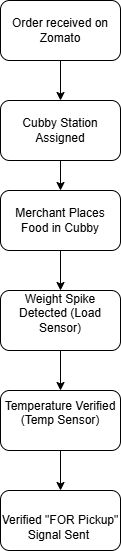

The diagram above was exported from draw.io. Its source (the exported page's mxGraphModel, read from the mxfile embedded in the PNG):
<mxGraphModel dx="1042" dy="658" grid="1" gridSize="10" guides="1" tooltips="1" connect="1" arrows="1" fold="1" page="1" pageScale="1" pageWidth="827" pageHeight="1169" math="0" shadow="0">
  <root>
    <mxCell id="0" />
    <mxCell id="1" parent="0" />
    <mxCell id="_gUX8MU26Sn_e3i38eQQ-22" edge="1" parent="1" source="_gUX8MU26Sn_e3i38eQQ-20" style="edgeStyle=orthogonalEdgeStyle;rounded=0;orthogonalLoop=1;jettySize=auto;html=1;" target="_gUX8MU26Sn_e3i38eQQ-21" value="">
      <mxGeometry relative="1" as="geometry" />
    </mxCell>
    <mxCell id="_gUX8MU26Sn_e3i38eQQ-20" parent="1" style="rounded=1;whiteSpace=wrap;html=1;" value="Order received on Zomato" vertex="1">
      <mxGeometry height="60" width="120" x="354" y="40" as="geometry" />
    </mxCell>
    <mxCell id="_gUX8MU26Sn_e3i38eQQ-24" edge="1" parent="1" source="_gUX8MU26Sn_e3i38eQQ-21" style="edgeStyle=orthogonalEdgeStyle;rounded=0;orthogonalLoop=1;jettySize=auto;html=1;" target="_gUX8MU26Sn_e3i38eQQ-23" value="">
      <mxGeometry relative="1" as="geometry" />
    </mxCell>
    <mxCell id="_gUX8MU26Sn_e3i38eQQ-21" parent="1" style="whiteSpace=wrap;html=1;rounded=1;" value="Cubby Station Assigned" vertex="1">
      <mxGeometry height="60" width="120" x="354" y="140" as="geometry" />
    </mxCell>
    <mxCell id="_gUX8MU26Sn_e3i38eQQ-26" edge="1" parent="1" source="_gUX8MU26Sn_e3i38eQQ-23" style="edgeStyle=orthogonalEdgeStyle;rounded=0;orthogonalLoop=1;jettySize=auto;html=1;" target="_gUX8MU26Sn_e3i38eQQ-25" value="">
      <mxGeometry relative="1" as="geometry" />
    </mxCell>
    <mxCell id="_gUX8MU26Sn_e3i38eQQ-23" parent="1" style="whiteSpace=wrap;html=1;rounded=1;" value="Merchant&amp;nbsp;Places Food in Cubby" vertex="1">
      <mxGeometry height="60" width="120" x="354" y="230" as="geometry" />
    </mxCell>
    <mxCell id="_gUX8MU26Sn_e3i38eQQ-28" edge="1" parent="1" source="_gUX8MU26Sn_e3i38eQQ-25" style="edgeStyle=orthogonalEdgeStyle;rounded=0;orthogonalLoop=1;jettySize=auto;html=1;" target="_gUX8MU26Sn_e3i38eQQ-27" value="">
      <mxGeometry relative="1" as="geometry" />
    </mxCell>
    <mxCell id="_gUX8MU26Sn_e3i38eQQ-25" parent="1" style="whiteSpace=wrap;html=1;rounded=1;" value="&#10;Weight Spike Detected (Load Sensor)&#10;&#10;" vertex="1">
      <mxGeometry height="60" width="120" x="354" y="330" as="geometry" />
    </mxCell>
    <mxCell id="_gUX8MU26Sn_e3i38eQQ-30" edge="1" parent="1" source="_gUX8MU26Sn_e3i38eQQ-27" style="edgeStyle=orthogonalEdgeStyle;rounded=0;orthogonalLoop=1;jettySize=auto;html=1;" target="_gUX8MU26Sn_e3i38eQQ-29" value="">
      <mxGeometry relative="1" as="geometry" />
    </mxCell>
    <mxCell id="_gUX8MU26Sn_e3i38eQQ-27" parent="1" style="whiteSpace=wrap;html=1;rounded=1;" value="&#10;Temperature Verified (Temp Sensor)&#10;&#10;" vertex="1">
      <mxGeometry height="60" width="120" x="354" y="430" as="geometry" />
    </mxCell>
    <mxCell id="_gUX8MU26Sn_e3i38eQQ-29" parent="1" style="whiteSpace=wrap;html=1;rounded=1;" value="&lt;br&gt;Verified &quot;FOR Pickup&quot; Signal Sent&amp;nbsp;" vertex="1">
      <mxGeometry height="60" width="120" x="354" y="530" as="geometry" />
    </mxCell>
  </root>
</mxGraphModel>